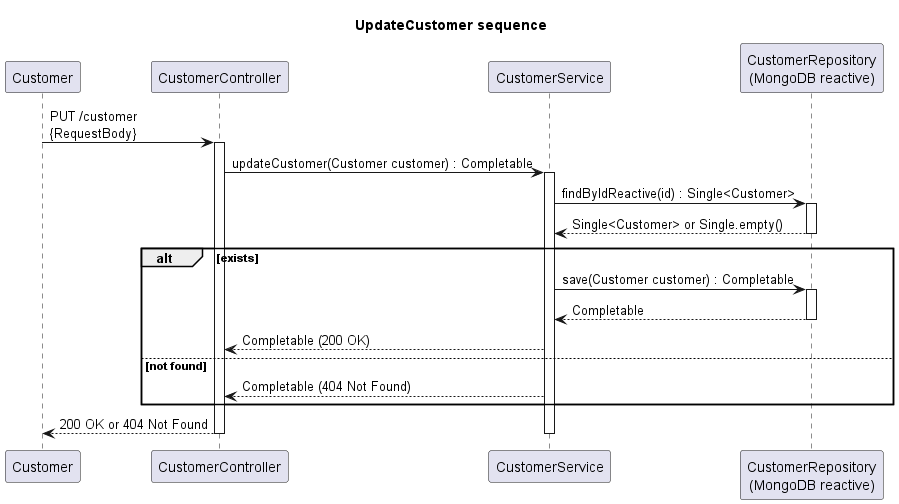

The diagram above was rendered by PlantUML. Its source (embedded in the PNG):
@startuml
title UpdateCustomer sequence
participant Customer
participant CustomerController
participant CustomerService
participant CustomerRepository as "CustomerRepository\n(MongoDB reactive)"

Customer -> CustomerController : PUT /customer\n{RequestBody}
activate CustomerController

CustomerController -> CustomerService : updateCustomer(Customer customer) : Completable
activate CustomerService

CustomerService -> CustomerRepository : findByIdReactive(id) : Single<Customer>
activate CustomerRepository
CustomerRepository --> CustomerService : Single<Customer> or Single.empty()
deactivate CustomerRepository

alt exists
  CustomerService -> CustomerRepository : save(Customer customer) : Completable
  activate CustomerRepository
  CustomerRepository --> CustomerService : Completable
  deactivate CustomerRepository

  CustomerService --> CustomerController : Completable (200 OK)
else not found
  CustomerService --> CustomerController : Completable (404 Not Found)
end

CustomerController --> Customer : 200 OK or 404 Not Found
deactivate CustomerController
deactivate CustomerService
@enduml